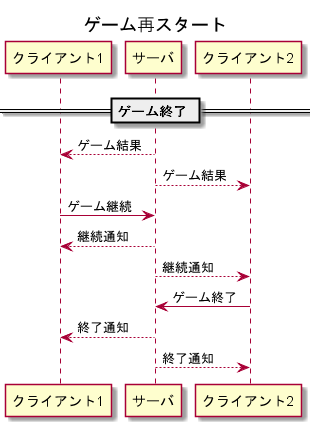

The diagram above was rendered by PlantUML. Its source (embedded in the PNG):
@startuml ゲーム再スタート

title ゲーム再スタート

== ゲーム終了 ==

クライアント1 <-- サーバ: ゲーム結果
クライアント2 <-- サーバ: ゲーム結果

クライアント1 -> サーバ: ゲーム継続
クライアント1 <-- サーバ: 継続通知
クライアント2 <-- サーバ: 継続通知

クライアント2 -> サーバ: ゲーム終了
クライアント1 <-- サーバ: 終了通知
クライアント2 <-- サーバ: 終了通知

@enduml